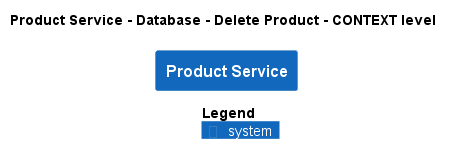

The diagram above was rendered by PlantUML. Its source (embedded in the PNG):
@startuml
!pragma layout smetana
!include ..\..\..\..\..\..\.c4s\C4_Context.puml

AddElementTag("state:new", $bgColor=green, $fontColor=#ffffff, $borderColor=green, $shadowing="False")
AddElementTag("state:changed", $bgColor=orange, $fontColor=#ffffff, $borderColor=orange, $shadowing="False")
AddElementTag("state:removed", $bgColor=red, $fontColor=#ffffff, $borderColor=red, $shadowing="False")

AddRelTag("state:new", $textColor=green, $lineColor=green)
AddRelTag("state:changed", $textColor=orange, $lineColor=orange)
AddRelTag("state:removed", $textColor=red, $lineColor=red)

SHOW_PERSON_PORTRAIT()
LAYOUT_TOP_DOWN()

skinparam linetype polyline

title Product Service - Database - Delete Product - CONTEXT level

System(ECommercePlatform.SoftwareSystems.ProductService, "Product Service", "")



SHOW_LEGEND()
@enduml